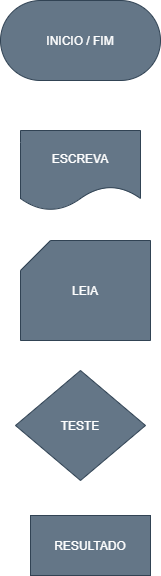

The diagram above was exported from draw.io. Its source (the exported page's mxGraphModel, read from the mxfile embedded in the PNG):
<mxGraphModel dx="638" dy="610" grid="1" gridSize="10" guides="1" tooltips="1" connect="1" arrows="1" fold="1" page="1" pageScale="1" pageWidth="827" pageHeight="1169" math="0" shadow="0">
  <root>
    <mxCell id="0" />
    <mxCell id="1" parent="0" />
    <mxCell id="2" value="INICIO / FIM" style="rounded=1;whiteSpace=wrap;html=1;arcSize=50;fillColor=#647687;fontColor=#ffffff;strokeColor=#314354;" vertex="1" parent="1">
      <mxGeometry x="200" y="40" width="160" height="80" as="geometry" />
    </mxCell>
    <mxCell id="3" value="ESCREVA" style="shape=document;whiteSpace=wrap;html=1;boundedLbl=1;fillColor=#647687;fontColor=#ffffff;strokeColor=#314354;" vertex="1" parent="1">
      <mxGeometry x="220" y="170" width="120" height="80" as="geometry" />
    </mxCell>
    <mxCell id="5" value="LEIA" style="shape=card;whiteSpace=wrap;html=1;fillColor=#647687;fontColor=#ffffff;strokeColor=#314354;" vertex="1" parent="1">
      <mxGeometry x="220" y="280" width="130" height="100" as="geometry" />
    </mxCell>
    <mxCell id="7" value="TESTE" style="rhombus;whiteSpace=wrap;html=1;fillColor=#647687;fontColor=#ffffff;strokeColor=#314354;" vertex="1" parent="1">
      <mxGeometry x="215" y="410" width="130" height="110" as="geometry" />
    </mxCell>
    <mxCell id="9" value="RESULTADO" style="rounded=0;whiteSpace=wrap;html=1;fillColor=#647687;fontColor=#ffffff;strokeColor=#314354;" vertex="1" parent="1">
      <mxGeometry x="230" y="555" width="120" height="60" as="geometry" />
    </mxCell>
  </root>
</mxGraphModel>